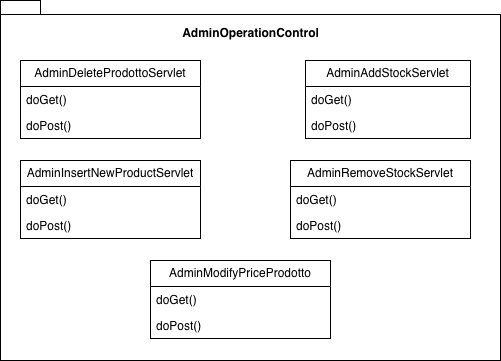

The diagram above was exported from draw.io. Its source (the exported page's mxGraphModel, read from the mxfile embedded in the PNG):
<mxGraphModel dx="1698" dy="953" grid="1" gridSize="10" guides="1" tooltips="1" connect="1" arrows="1" fold="1" page="1" pageScale="1" pageWidth="10000" pageHeight="10000" math="0" shadow="0">
  <root>
    <mxCell id="0" />
    <mxCell id="1" parent="0" />
    <mxCell id="I_Y4juqr73uMUQ-u4sao-1" parent="1" style="shape=folder;fontStyle=1;spacingTop=10;tabWidth=40;tabHeight=14;tabPosition=left;html=1;whiteSpace=wrap;" value="" vertex="1">
      <mxGeometry height="360" width="500" x="290" y="170" as="geometry" />
    </mxCell>
    <mxCell id="I_Y4juqr73uMUQ-u4sao-2" parent="1" style="text;align=center;fontStyle=1;verticalAlign=middle;spacingLeft=3;spacingRight=3;strokeColor=none;rotatable=0;points=[[0,0.5],[1,0.5]];portConstraint=eastwest;html=1;" value="AdminOperationControl" vertex="1">
      <mxGeometry height="26" width="80" x="500" y="190" as="geometry" />
    </mxCell>
    <mxCell id="I_Y4juqr73uMUQ-u4sao-3" parent="1" style="swimlane;fontStyle=0;childLayout=stackLayout;horizontal=1;startSize=26;fillColor=none;horizontalStack=0;resizeParent=1;resizeParentMax=0;resizeLast=0;collapsible=1;marginBottom=0;whiteSpace=wrap;html=1;" value="AdminDeleteProdottoServlet" vertex="1">
      <mxGeometry height="78" width="180" x="310" y="230" as="geometry" />
    </mxCell>
    <mxCell id="I_Y4juqr73uMUQ-u4sao-4" parent="I_Y4juqr73uMUQ-u4sao-3" style="text;strokeColor=none;fillColor=none;align=left;verticalAlign=top;spacingLeft=4;spacingRight=4;overflow=hidden;rotatable=0;points=[[0,0.5],[1,0.5]];portConstraint=eastwest;whiteSpace=wrap;html=1;" value="doGet()" vertex="1">
      <mxGeometry height="26" width="180" y="26" as="geometry" />
    </mxCell>
    <mxCell id="I_Y4juqr73uMUQ-u4sao-5" parent="I_Y4juqr73uMUQ-u4sao-3" style="text;strokeColor=none;fillColor=none;align=left;verticalAlign=top;spacingLeft=4;spacingRight=4;overflow=hidden;rotatable=0;points=[[0,0.5],[1,0.5]];portConstraint=eastwest;whiteSpace=wrap;html=1;" value="doPost()" vertex="1">
      <mxGeometry height="26" width="180" y="52" as="geometry" />
    </mxCell>
    <mxCell id="I_Y4juqr73uMUQ-u4sao-7" parent="1" style="swimlane;fontStyle=0;childLayout=stackLayout;horizontal=1;startSize=26;fillColor=none;horizontalStack=0;resizeParent=1;resizeParentMax=0;resizeLast=0;collapsible=1;marginBottom=0;whiteSpace=wrap;html=1;" value="AdminAddStockServlet" vertex="1">
      <mxGeometry height="78" width="165" x="595" y="230" as="geometry" />
    </mxCell>
    <mxCell id="I_Y4juqr73uMUQ-u4sao-8" parent="I_Y4juqr73uMUQ-u4sao-7" style="text;strokeColor=none;fillColor=none;align=left;verticalAlign=top;spacingLeft=4;spacingRight=4;overflow=hidden;rotatable=0;points=[[0,0.5],[1,0.5]];portConstraint=eastwest;whiteSpace=wrap;html=1;" value="doGet()" vertex="1">
      <mxGeometry height="26" width="165" y="26" as="geometry" />
    </mxCell>
    <mxCell id="I_Y4juqr73uMUQ-u4sao-9" parent="I_Y4juqr73uMUQ-u4sao-7" style="text;strokeColor=none;fillColor=none;align=left;verticalAlign=top;spacingLeft=4;spacingRight=4;overflow=hidden;rotatable=0;points=[[0,0.5],[1,0.5]];portConstraint=eastwest;whiteSpace=wrap;html=1;" value="doPost()" vertex="1">
      <mxGeometry height="26" width="165" y="52" as="geometry" />
    </mxCell>
    <mxCell id="I_Y4juqr73uMUQ-u4sao-10" parent="1" style="swimlane;fontStyle=0;childLayout=stackLayout;horizontal=1;startSize=26;fillColor=none;horizontalStack=0;resizeParent=1;resizeParentMax=0;resizeLast=0;collapsible=1;marginBottom=0;whiteSpace=wrap;html=1;" value="AdminInsertNewProductServlet" vertex="1">
      <mxGeometry height="78" width="180" x="310" y="330" as="geometry" />
    </mxCell>
    <mxCell id="I_Y4juqr73uMUQ-u4sao-11" parent="I_Y4juqr73uMUQ-u4sao-10" style="text;strokeColor=none;fillColor=none;align=left;verticalAlign=top;spacingLeft=4;spacingRight=4;overflow=hidden;rotatable=0;points=[[0,0.5],[1,0.5]];portConstraint=eastwest;whiteSpace=wrap;html=1;" value="doGet()" vertex="1">
      <mxGeometry height="26" width="180" y="26" as="geometry" />
    </mxCell>
    <mxCell id="I_Y4juqr73uMUQ-u4sao-12" parent="I_Y4juqr73uMUQ-u4sao-10" style="text;strokeColor=none;fillColor=none;align=left;verticalAlign=top;spacingLeft=4;spacingRight=4;overflow=hidden;rotatable=0;points=[[0,0.5],[1,0.5]];portConstraint=eastwest;whiteSpace=wrap;html=1;" value="doPost()" vertex="1">
      <mxGeometry height="26" width="180" y="52" as="geometry" />
    </mxCell>
    <mxCell id="I_Y4juqr73uMUQ-u4sao-13" parent="1" style="swimlane;fontStyle=0;childLayout=stackLayout;horizontal=1;startSize=26;fillColor=none;horizontalStack=0;resizeParent=1;resizeParentMax=0;resizeLast=0;collapsible=1;marginBottom=0;whiteSpace=wrap;html=1;" value="AdminRemoveStockServlet" vertex="1">
      <mxGeometry height="78" width="180" x="580" y="330" as="geometry" />
    </mxCell>
    <mxCell id="I_Y4juqr73uMUQ-u4sao-14" parent="I_Y4juqr73uMUQ-u4sao-13" style="text;strokeColor=none;fillColor=none;align=left;verticalAlign=top;spacingLeft=4;spacingRight=4;overflow=hidden;rotatable=0;points=[[0,0.5],[1,0.5]];portConstraint=eastwest;whiteSpace=wrap;html=1;" value="doGet()" vertex="1">
      <mxGeometry height="26" width="180" y="26" as="geometry" />
    </mxCell>
    <mxCell id="I_Y4juqr73uMUQ-u4sao-15" parent="I_Y4juqr73uMUQ-u4sao-13" style="text;strokeColor=none;fillColor=none;align=left;verticalAlign=top;spacingLeft=4;spacingRight=4;overflow=hidden;rotatable=0;points=[[0,0.5],[1,0.5]];portConstraint=eastwest;whiteSpace=wrap;html=1;" value="doPost()" vertex="1">
      <mxGeometry height="26" width="180" y="52" as="geometry" />
    </mxCell>
    <mxCell id="d1STaOW0G_9CGku1o7TA-1" parent="1" style="swimlane;fontStyle=0;childLayout=stackLayout;horizontal=1;startSize=26;fillColor=none;horizontalStack=0;resizeParent=1;resizeParentMax=0;resizeLast=0;collapsible=1;marginBottom=0;whiteSpace=wrap;html=1;" value="AdminModifyPriceProdotto" vertex="1">
      <mxGeometry height="78" width="180" x="440" y="430" as="geometry" />
    </mxCell>
    <mxCell id="d1STaOW0G_9CGku1o7TA-2" parent="d1STaOW0G_9CGku1o7TA-1" style="text;strokeColor=none;fillColor=none;align=left;verticalAlign=top;spacingLeft=4;spacingRight=4;overflow=hidden;rotatable=0;points=[[0,0.5],[1,0.5]];portConstraint=eastwest;whiteSpace=wrap;html=1;" value="doGet()" vertex="1">
      <mxGeometry height="26" width="180" y="26" as="geometry" />
    </mxCell>
    <mxCell id="d1STaOW0G_9CGku1o7TA-3" parent="d1STaOW0G_9CGku1o7TA-1" style="text;strokeColor=none;fillColor=none;align=left;verticalAlign=top;spacingLeft=4;spacingRight=4;overflow=hidden;rotatable=0;points=[[0,0.5],[1,0.5]];portConstraint=eastwest;whiteSpace=wrap;html=1;" value="doPost()" vertex="1">
      <mxGeometry height="26" width="180" y="52" as="geometry" />
    </mxCell>
  </root>
</mxGraphModel>